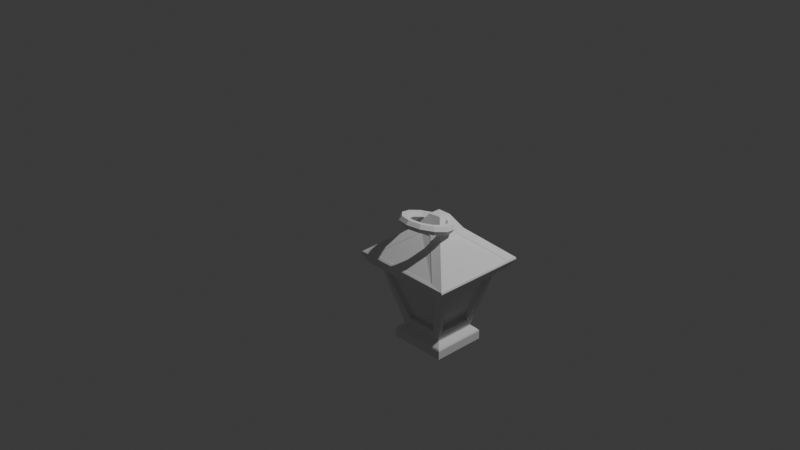 # Source: farol.blend  (saved by Blender 4.5.91; exported with 4.5.12 LTS)
import bpy
from mathutils import Matrix  # noqa: F401  (used for matrix-valued properties, if any)

bpy.ops.wm.read_factory_settings(use_empty=True)
scene = bpy.context.scene
scene.name = 'Scene'

# ---- collections
col_collection = bpy.data.collections.new('Collection'); scene.collection.children.link(col_collection)

# ---- world
world_world = bpy.data.worlds.new('World'); scene.world = world_world
world_world.use_nodes = True; world_world.node_tree.nodes.clear()
_N = world_world.node_tree.nodes; _L = world_world.node_tree.links
n0 = _N.new('ShaderNodeOutputWorld'); n0.name = 'World Output'; n0.location = (200, 100)
n1 = _N.new('ShaderNodeBackground'); n1.name = 'Background'; n1.location = (-200, 100)
n1.inputs[0].default_value = (0.05088, 0.05088, 0.05088, 1.0)
_L.new(n1.outputs[0], n0.inputs[0])
n0.is_active_output = True
world_world.color = (0.05088, 0.05088, 0.05088)
world_world.sun_shadow_jitter_overblur = 0.0

# ---- cameras
cam_camera = bpy.data.cameras.new('Camera')
cam_camera.clip_end = 100.0
cam_camera.ortho_scale = 7.314

# ---- lights
light_light = bpy.data.lights.new('Light', 'POINT')
light_light.energy = 1000.0
light_light.shadow_soft_size = 0.1

# ---- meshes
me_cube_001 = bpy.data.meshes.new('Cube.001')
me_cube_001.from_pydata([(-1.0, -1.0, 1.0), (-1.0, 1.0, 1.0), (1.0, -1.0, 1.0), (1.0, 1.0, 1.0), (-0.783, 0.6004, -3.761), (-0.5581, -0.7849, -3.805), (0.7872, 0.5077, -3.857), (0.7872, -0.5077, -3.857), (-1.352, 1.169, -14.54), (-1.123, -1.35, -14.5), (1.347, 1.068, -14.45), (1.347, -1.068, -14.45), (-1.631, 1.631, -15.31), (-1.631, -1.631, -15.79), (1.631, 1.631, -15.79), (1.631, -1.631, -15.79), (0.5581, -0.7849, -3.805), (0.5345, 0.786, -3.829), (1.123, -1.35, -14.5), (1.097, 1.349, -14.47), (-0.783, -0.6004, -3.761), (0.7752, -0.7752, -2.213), (-1.352, -1.169, -14.54), (1.359, -1.359, -15.79), (-0.5345, 0.786, -3.829), (-0.7752, -0.7752, -2.213), (-1.097, 1.349, -14.47), (-1.359, -1.359, -15.79), (0.7752, 0.7752, -2.213), (-0.7752, 0.7752, -2.213), (1.359, 1.359, -15.79), (-1.359, 1.359, -15.79), (0.608, -0.5077, -3.867), (0.608, 0.5077, -3.867), (1.168, -1.068, -14.46), (1.168, 1.068, -14.46), (-0.5581, -0.6058, -3.814), (0.5581, -0.6058, -3.814), (-1.123, -1.171, -14.51), (1.123, -1.171, -14.51), (-0.6039, 0.6004, -3.77), (-0.6039, -0.6004, -3.77), (-1.172, 1.169, -14.55), (-1.172, -1.169, -14.55), (0.5345, 0.6068, -3.839), (-0.5345, 0.6068, -3.839), (1.097, 1.169, -14.48), (-1.097, 1.169, -14.48), (0.3921, -0.1486, -25.17), (1.0, 1.0, -0.6992), (0.9461, 0.9461, -1.291), (0.3539, -0.0436, -24.43), (-0.9695, -0.9695, -1.164), (0.272, 0.1054, -24.6), (-1.0, -1.0, -0.8328), (0.2273, 0.1477, -25.6), (-1.0, 1.0, -0.8328), (0.272, 0.029, -26.35), (-0.9695, 0.9695, -1.164), (0.9695, -0.9695, -1.164), (-0.05695, -0.2735, -24.99), (1.0, -1.0, -0.8328), (-0.05695, -0.1578, -24.27), (-0.05695, 0.01395, -24.47), (-1.801, 1.801, -17.52), (-0.05695, 0.06867, -25.48), (-1.699, 1.305, -18.24), (-1.266, -1.701, -18.21), (-0.05695, -0.06246, -26.22), (-1.798, -1.798, -17.52), (-0.05695, -0.2304, -25.93), (1.8, 1.8, -17.86), (1.281, 1.71, -18.55), (-0.4678, -0.0436, -24.43), (-0.3859, 0.1054, -24.6), (1.793, -1.793, -17.04), (-0.3412, 0.1477, -25.6), (1.247, -1.696, -17.88), (-0.6473, 0.2443, -23.87), (-0.2183, -0.2478, -26.77), (-0.1334, -0.1682, -26.87), (-0.1968, -0.6294, -23.53), (0.1955, 0.6158, -23.66), (-0.1381, 0.1363, -26.97), (0.1897, -0.641, -23.53), (-0.2155, 0.2137, -26.97), (0.8387, 0.9695, -1.164), (0.8664, 1.0, -0.8328), (1.0, 0.8664, -0.8328), (0.9695, 0.8387, -1.164), (0.2468, 0.2174, -26.77), (0.1665, 0.1317, -26.87), (0.245, -0.2468, -26.77), (0.1611, -0.1629, -26.85), (-0.4254, -0.171, -25.13), (-0.4821, -0.08292, -24.71), (-0.5117, 0.002007, -24.5), (-0.4892, 0.2126, -24.76), (-0.354, 0.1137, -25.81), (-0.3774, 0.1853, -25.65), (-0.4957, 0.1522, -24.68), (-0.2866, 0.001385, -26.31), (-0.314, -0.1589, -26.04), (0.3746, -0.1338, -25.59), (0.3209, -0.1253, -26.08), (0.4171, -0.1227, -25.2), (0.4811, 0.0884, -24.63), (0.302, -0.02421, -26.26), (0.2909, 0.03724, -26.36), (0.2892, 0.0468, -26.38), (0.4544, 0.2947, -24.88), (0.3549, 0.2802, -25.79), (-1.714, -1.297, -18.24), (1.71, -1.354, -17.81), (-0.6148, -0.2046, -23.68), (0.6274, -0.2678, -23.63), (-1.277, 1.691, -18.3), (-1.781, -1.781, -17.85), (-0.5538, -0.5538, -23.96), (-0.2325, 0.6582, -23.85), (-1.783, 1.783, -17.85), (1.716, 1.379, -18.44), (-0.547, 0.547, -24.41), (0.6128, 0.2787, -23.62), (1.781, 1.781, -18.19), (1.782, -1.782, -17.37), (0.5558, 0.5558, -23.96), (0.5514, -0.5514, -23.96), (-1.266, -1.701, -18.12), (1.247, -1.695, -17.79), (-0.1969, -0.6293, -23.44), (0.1896, -0.6408, -23.45), (-1.699, 1.305, -18.15), (-1.714, -1.297, -18.15), (-0.6148, -0.2044, -23.59), (-0.6474, 0.2444, -23.78), (-1.277, 1.691, -18.22), (1.281, 1.71, -18.46), (-0.2326, 0.6584, -23.76), (0.1954, 0.616, -23.58), (1.716, 1.379, -18.35), (1.71, -1.354, -17.73), (0.6127, 0.2789, -23.54), (0.6274, -0.2676, -23.54)], [], [(3, 1, 0, 2), (16, 5, 36, 37), (23, 27, 13, 15), (6, 7, 32, 33), (17, 19, 46, 44), (22, 20, 41, 43), (31, 30, 14, 12), (30, 23, 15, 14), (27, 31, 12, 13), (7, 6, 28, 21), (10, 11, 23, 30), (11, 7, 21, 23), (6, 10, 30, 28), (5, 16, 21, 25), (18, 9, 27, 23), (9, 5, 25, 27), (16, 18, 23, 21), (4, 20, 25, 29), (22, 8, 31, 27), (8, 4, 29, 31), (20, 22, 27, 25), (17, 24, 29, 28), (26, 19, 30, 31), (24, 26, 31, 29), (19, 17, 28, 30), (11, 10, 35, 34), (20, 4, 40, 41), (9, 18, 39, 38), (24, 17, 44, 45), (7, 11, 34, 32), (8, 22, 43, 42), (5, 9, 38, 36), (19, 26, 47, 46), (10, 6, 33, 35), (4, 8, 42, 40), (18, 16, 37, 39), (26, 24, 45, 47), (58, 52, 54, 56), (52, 59, 61, 54), (120, 117, 69, 64), (124, 120, 64, 71), (125, 124, 71, 75), (117, 125, 75, 69), (83, 80, 79, 85), (56, 87, 86, 58), (59, 89, 88, 61), (52, 58, 29, 25), (54, 0, 1, 56), (61, 2, 0, 54), (59, 52, 25, 21), (86, 50, 28, 29, 58), (87, 56, 1, 3, 49), (61, 88, 49, 3, 2), (89, 59, 21, 28, 50), (114, 112, 133, 134), (13, 12, 64, 69), (116, 72, 137, 136), (12, 14, 71, 64), (15, 13, 69, 75), (67, 81, 130, 128), (112, 66, 132, 133), (14, 15, 75, 71), (88, 89, 50, 86, 87, 49), (97, 100, 122, 85, 79, 101, 98, 99), (101, 79, 118, 122, 100, 96, 95, 94, 102), (109, 108, 92, 90), (109, 90, 126, 127, 92, 108, 107, 104, 103, 105, 106, 110, 111), (127, 118, 79, 92), (122, 126, 90, 85), (91, 83, 85, 90), (93, 91, 90, 92), (80, 93, 92, 79), (83, 91, 93, 80), (48, 51, 106, 105), (51, 53, 110, 106), (53, 55, 111, 110), (55, 57, 109, 111), (57, 107, 108, 109), (105, 103, 48), (62, 51, 48, 60), (62, 63, 53, 51), (55, 53, 63, 65), (65, 68, 57, 55), (68, 70, 104, 107, 57), (70, 60, 48, 103, 104), (62, 60, 94, 95, 73), (73, 74, 63, 62), (74, 76, 65, 63), (101, 68, 65, 76, 98), (102, 70, 68, 101), (94, 60, 70, 102), (73, 95, 96), (100, 97, 74, 73, 96), (99, 76, 74, 97), (99, 98, 76), (67, 77, 125, 117), (81, 67, 117, 118), (77, 84, 127, 125), (84, 81, 118, 127), (66, 112, 117, 120), (112, 114, 118, 117), (78, 66, 120, 122), (114, 78, 122, 118), (72, 116, 120, 124), (116, 119, 122, 120), (82, 72, 124, 126), (119, 82, 126, 122), (113, 121, 124, 125), (121, 123, 126, 124), (115, 113, 125, 127), (123, 115, 127, 126), (133, 132, 135, 134), (136, 137, 139, 138), (129, 128, 130, 131), (140, 141, 143, 142), (121, 113, 141, 140), (84, 77, 129, 131), (119, 116, 136, 138), (66, 78, 135, 132), (123, 121, 140, 142), (81, 84, 131, 130), (72, 82, 139, 137), (78, 114, 134, 135), (113, 115, 143, 141), (82, 119, 138, 139), (115, 123, 142, 143), (77, 67, 128, 129)])
_uv = me_cube_001.uv_layers.new(name='UVMap')
_uv.uv.foreach_set('vector', [0.625, 0.5, 0.875, 0.5, 0.875, 0.75, 0.625, 0.75, 0.375, 0.7856, 0.375, 0.9644, 0.375, 0.9644, 0.375, 0.7856, 0.375, 0.75, 0.375, 1.0, 0.375, 1.0, 0.375, 0.75, 0.375, 0.5438, 0.375, 0.7062, 0.375, 0.7062, 0.375, 0.5438, 0.375, 0.4606, 0.375, 0.4763, 0.375, 0.4763, 0.375, 0.4606, 0.375, 0.0172, 0.375, 0.02867, 0.375, 0.02867, 0.375, 0.0172, 0.375, 0.25, 0.375, 0.5, 0.375, 0.5, 0.375, 0.25, 0.375, 0.5, 0.375, 0.75, 0.375, 0.75, 0.375, 0.5, 0.375, 0.0, 0.375, 0.25, 0.375, 0.25, 0.375, 0.0, 0.375, 0.7062, 0.375, 0.5438, 0.375, 0.5, 0.375, 0.75, 0.375, 0.5263, 0.375, 0.7237, 0.375, 0.75, 0.375, 0.5, 0.375, 0.7237, 0.375, 0.7062, 0.375, 0.75, 0.375, 0.75, 0.375, 0.5438, 0.375, 0.5263, 0.375, 0.5, 0.375, 0.5, 0.375, 0.9644, 0.375, 0.7856, 0.375, 0.75, 0.375, 1.0, 0.375, 0.7714, 0.375, 0.9786, 0.375, 1.0, 0.375, 0.75, 0.375, 0.9786, 0.375, 0.9644, 0.375, 1.0, 0.375, 1.0, 0.375, 0.7856, 0.375, 0.7714, 0.375, 0.75, 0.375, 0.75, 0.375, 0.2213, 0.375, 0.02867, 0.375, 0.0, 0.375, 0.25, 0.375, 0.0172, 0.375, 0.2328, 0.375, 0.25, 0.375, 0.0, 0.375, 0.2328, 0.375, 0.2213, 0.375, 0.25, 0.375, 0.25, 0.375, 0.02867, 0.375, 0.0172, 0.375, 0.0, 0.375, 0.0, 0.375, 0.4606, 0.375, 0.2894, 0.375, 0.25, 0.375, 0.5, 0.375, 0.2737, 0.375, 0.4763, 0.375, 0.5, 0.375, 0.25, 0.375, 0.2894, 0.375, 0.2737, 0.375, 0.25, 0.375, 0.25, 0.375, 0.4763, 0.375, 0.4606, 0.375, 0.5, 0.375, 0.5, 0.375, 0.7237, 0.375, 0.5263, 0.375, 0.5263, 0.375, 0.7237, 0.375, 0.02867, 0.375, 0.2213, 0.375, 0.2213, 0.375, 0.02867, 0.375, 0.9786, 0.375, 0.7714, 0.375, 0.7714, 0.375, 0.9786, 0.375, 0.2894, 0.375, 0.4606, 0.375, 0.4606, 0.375, 0.2894, 0.375, 0.7062, 0.375, 0.7237, 0.375, 0.7237, 0.375, 0.7062, 0.375, 0.2328, 0.375, 0.0172, 0.375, 0.0172, 0.375, 0.2328, 0.375, 0.9644, 0.375, 0.9786, 0.375, 0.9786, 0.375, 0.9644, 0.375, 0.4763, 0.375, 0.2737, 0.375, 0.2737, 0.375, 0.4763, 0.375, 0.5263, 0.375, 0.5438, 0.375, 0.5438, 0.375, 0.5263, 0.375, 0.2213, 0.375, 0.2328, 0.375, 0.2328, 0.375, 0.2213, 0.375, 0.7714, 0.375, 0.7856, 0.375, 0.7856, 0.375, 0.7714, 0.375, 0.2737, 0.375, 0.2894, 0.375, 0.2894, 0.375, 0.2737, 0.375, 0.25, 0.375, 0.0, 0.3959, 0.0, 0.3959, 0.25, 0.375, 1.0, 0.375, 0.75, 0.3959, 0.75, 0.3959, 1.0, 0.375, 0.25, 0.375, 0.0, 0.375, 0.0, 0.375, 0.25, 0.375, 0.5, 0.375, 0.25, 0.375, 0.25, 0.375, 0.5, 0.375, 0.75, 0.375, 0.5, 0.375, 0.5, 0.375, 0.75, 0.375, 1.0, 0.375, 0.75, 0.375, 0.75, 0.375, 1.0, 0.1632, 0.5382, 0.1645, 0.712, 0.125, 0.75, 0.1285, 0.5035, 0.3959, 0.25, 0.3959, 0.4833, 0.375, 0.4836, 0.375, 0.25, 0.375, 0.75, 0.375, 0.5164, 0.3959, 0.5167, 0.3959, 0.75, 0.375, 0.0, 0.375, 0.25, 0.375, 0.25, 0.375, 0.0, 0.3959, 0.0, 0.625, 0.0, 0.625, 0.25, 0.3959, 0.25, 0.3959, 0.75, 0.625, 0.75, 0.625, 1.0, 0.3959, 1.0, 0.375, 0.75, 0.375, 1.0, 0.375, 1.0, 0.375, 0.75, 0.375, 0.4836, 0.375, 0.5, 0.375, 0.5, 0.375, 0.25, 0.375, 0.25, 0.3959, 0.4833, 0.3959, 0.25, 0.625, 0.25, 0.625, 0.5, 0.4126, 0.5, 0.3959, 0.75, 0.3959, 0.5167, 0.4126, 0.5, 0.625, 0.5, 0.625, 0.75, 0.375, 0.5164, 0.375, 0.75, 0.375, 0.75, 0.375, 0.5, 0.375, 0.5, 0.375, 0.07916, 0.375, 0.03122, 0.375, 0.03122, 0.375, 0.07916, 0.375, 0.0, 0.375, 0.25, 0.375, 0.25, 0.375, 0.0, 0.375, 0.2826, 0.375, 0.4676, 0.375, 0.4676, 0.375, 0.2826, 0.375, 0.25, 0.375, 0.5, 0.375, 0.5, 0.375, 0.25, 0.375, 0.75, 0.375, 1.0, 0.375, 1.0, 0.375, 0.75, 0.375, 0.9662, 0.375, 0.915, 0.375, 0.915, 0.375, 0.9662, 0.375, 0.03122, 0.375, 0.2189, 0.375, 0.2189, 0.375, 0.03122, 0.375, 0.5, 0.375, 0.75, 0.375, 0.75, 0.375, 0.5, 0.3959, 0.5167, 0.375, 0.5164, 0.375, 0.5, 0.375, 0.4836, 0.3959, 0.4833, 0.4126, 0.5, 0.375, 0.176, 0.375, 0.1602, 0.375, 0.25, 0.375, 0.25, 0.375, 0.0, 0.375, 0.1263, 0.375, 0.1634, 0.375, 0.1844, 0.375, 0.1263, 0.375, 0.0, 0.375, 0.0, 0.375, 0.25, 0.375, 0.1602, 0.375, 0.1238, 0.375, 0.1016, 0.375, 0.07369, 0.375, 0.06374, 0.375, 0.5976, 0.375, 0.6022, 0.375, 0.75, 0.375, 0.5, 0.375, 0.5976, 0.375, 0.5, 0.375, 0.5, 0.375, 0.75, 0.375, 0.75, 0.375, 0.6022, 0.375, 0.6305, 0.375, 0.6717, 0.375, 0.6681, 0.375, 0.6605, 0.375, 0.6017, 0.375, 0.5424, 0.375, 0.52, 0.375, 0.75, 0.375, 1.0, 0.375, 1.0, 0.375, 0.75, 0.375, 0.25, 0.375, 0.5, 0.375, 0.5, 0.375, 0.25, 0.337, 0.5395, 0.1632, 0.5382, 0.1285, 0.5035, 0.375, 0.5, 0.3355, 0.7105, 0.337, 0.5395, 0.375, 0.5, 0.375, 0.75, 0.1645, 0.712, 0.3355, 0.7105, 0.375, 0.75, 0.125, 0.75, 0.1632, 0.5382, 0.337, 0.5395, 0.3355, 0.7105, 0.1645, 0.712, 0.1667, 0.5, 0.1667, 0.6667, 0.1314, 0.6667, 0.1603, 0.5, 0.1667, 0.6667, 0.1667, 0.8333, 0.1036, 0.8333, 0.1314, 0.6667, 0.1667, 0.8333, 0.1667, 1.0, 0.1155, 1.0, 0.1036, 0.8333, 0.1667, -1.11e-16, 0.1667, 0.1667, 0.1607, 0.1667, 0.1155, -1.11e-16, 0.1667, 0.1667, 0.1667, 0.2278, 0.1618, 0.1749, 0.1607, 0.1667, 0.1603, 0.5, 0.1667, 0.4238, 0.1667, 0.5, 0.25, 0.6667, 0.1667, 0.6667, 0.1667, 0.5, 0.25, 0.5, 0.25, 0.6667, 0.25, 0.8333, 0.1667, 0.8333, 0.1667, 0.6667, 0.1667, 1.0, 0.1667, 0.8333, 0.25, 0.8333, 0.25, 1.0, 0.25, -1.11e-16, 0.25, 0.1667, 0.1667, 0.1667, 0.1667, -1.11e-16, 0.25, 0.1667, 0.25, 0.3333, 0.1734, 0.3333, 0.1667, 0.2278, 0.1667, 0.1667, 0.25, 0.3333, 0.25, 0.5, 0.1667, 0.5, 0.1667, 0.4238, 0.1734, 0.3333, 0.25, 0.6667, 0.25, 0.5, 0.3184, 0.5, 0.3333, 0.6043, 0.3333, 0.6667, 0.3333, 0.6667, 0.3333, 0.8333, 0.25, 0.8333, 0.25, 0.6667, 0.3333, 0.8333, 0.3333, 1.0, 0.25, 1.0, 0.25, 0.8333, 0.3082, 0.1667, 0.25, 0.1667, 0.25, -1.11e-16, 0.3333, -1.11e-16, 0.3333, 0.04767, 0.3021, 0.3333, 0.25, 0.3333, 0.25, 0.1667, 0.3082, 0.1667, 0.3184, 0.5, 0.25, 0.5, 0.25, 0.3333, 0.3021, 0.3333, 0.3333, 0.6667, 0.3333, 0.6043, 0.3455, 0.6667, 0.361, 0.7855, 0.3691, 0.8333, 0.3333, 0.8333, 0.3333, 0.6667, 0.3455, 0.6667, 0.3478, 1.0, 0.3333, 1.0, 0.3333, 0.8333, 0.3691, 0.8333, 0.3478, -1.11e-16, 0.3333, 0.04767, 0.3333, -1.11e-16, 0.375, 0.9662, 0.375, 0.7843, 0.375, 0.75, 0.375, 1.0, 0.375, 0.915, 0.375, 0.9662, 0.375, 1.0, 0.375, 1.0, 0.375, 0.7843, 0.375, 0.835, 0.375, 0.75, 0.375, 0.75, 0.375, 0.835, 0.375, 0.915, 0.375, 1.0, 0.375, 0.75, 0.375, 0.2189, 0.375, 0.03122, 0.375, 0.0, 0.375, 0.25, 0.375, 0.03122, 0.375, 0.07916, 0.375, 0.0, 0.375, 0.0, 0.375, 0.1734, 0.375, 0.2189, 0.375, 0.25, 0.375, 0.25, 0.375, 0.07916, 0.375, 0.1734, 0.375, 0.25, 0.375, 0.0, 0.375, 0.4676, 0.375, 0.2826, 0.375, 0.25, 0.375, 0.5, 0.375, 0.2826, 0.375, 0.3291, 0.375, 0.25, 0.375, 0.25, 0.375, 0.4182, 0.375, 0.4676, 0.375, 0.5, 0.375, 0.5, 0.375, 0.3291, 0.375, 0.4182, 0.375, 0.5, 0.375, 0.25, 0.375, 0.7229, 0.375, 0.5264, 0.375, 0.5, 0.375, 0.75, 0.375, 0.5264, 0.375, 0.5673, 0.375, 0.5, 0.375, 0.5, 0.375, 0.6826, 0.375, 0.7229, 0.375, 0.75, 0.375, 0.75, 0.375, 0.5673, 0.375, 0.6826, 0.375, 0.75, 0.375, 0.5, 0.375, 0.03122, 0.375, 0.2189, 0.375, 0.1734, 0.375, 0.07916, 0.375, 0.2826, 0.375, 0.4676, 0.375, 0.4182, 0.375, 0.3291, 0.375, 0.7843, 0.375, 0.9662, 0.375, 0.915, 0.375, 0.835, 0.375, 0.5264, 0.375, 0.7229, 0.375, 0.6826, 0.375, 0.5673, 0.375, 0.5264, 0.375, 0.7229, 0.375, 0.7229, 0.375, 0.5264, 0.375, 0.835, 0.375, 0.7843, 0.375, 0.7843, 0.375, 0.835, 0.375, 0.3291, 0.375, 0.2826, 0.375, 0.2826, 0.375, 0.3291, 0.375, 0.2189, 0.375, 0.1734, 0.375, 0.1734, 0.375, 0.2189, 0.375, 0.5673, 0.375, 0.5264, 0.375, 0.5264, 0.375, 0.5673, 0.375, 0.915, 0.375, 0.835, 0.375, 0.835, 0.375, 0.915, 0.375, 0.4676, 0.375, 0.4182, 0.375, 0.4182, 0.375, 0.4676, 0.375, 0.1734, 0.375, 0.07916, 0.375, 0.07916, 0.375, 0.1734, 0.375, 0.7229, 0.375, 0.6826, 0.375, 0.6826, 0.375, 0.7229, 0.375, 0.4182, 0.375, 0.3291, 0.375, 0.3291, 0.375, 0.4182, 0.375, 0.6826, 0.375, 0.5673, 0.375, 0.5673, 0.375, 0.6826, 0.375, 0.7843, 0.375, 0.9662, 0.375, 0.9662, 0.375, 0.7843])
me_cube_001.update()
me_torus = bpy.data.meshes.new('Torus')
me_torus.from_pydata([(7.684, 1.029, 0.2358), (7.58, 1.029, 0.4254), (7.356, 1.029, 0.4356), (7.234, 1.029, 0.2358), (7.356, 1.029, 0.03606), (7.58, 1.029, 0.04621), (7.52, 1.642, 0.2358), (7.43, 1.589, 0.4254), (7.236, 1.478, 0.4356), (7.13, 1.417, 0.2358), (7.236, 1.478, 0.03606), (7.43, 1.589, 0.04621), (7.072, 2.09, 0.2358), (7.019, 2.0, 0.4254), (6.908, 1.806, 0.4356), (6.847, 1.701, 0.2358), (6.908, 1.806, 0.03606), (7.019, 2.0, 0.04621), (6.459, 2.254, 0.2358), (6.459, 2.15, 0.4254), (6.459, 1.927, 0.4356), (6.459, 1.804, 0.2358), (6.459, 1.927, 0.03606), (6.459, 2.15, 0.04621), (5.847, 2.09, 0.2358), (5.899, 2.0, 0.4254), (6.011, 1.806, 0.4356), (6.072, 1.701, 0.2358), (6.011, 1.806, 0.03606), (5.899, 2.0, 0.04621), (5.398, 1.642, 0.2358), (5.489, 1.589, 0.4254), (5.682, 1.478, 0.4356), (5.788, 1.417, 0.2358), (5.682, 1.478, 0.03606), (5.489, 1.589, 0.04621), (5.234, 1.029, 0.2358), (5.339, 1.029, 0.4254), (5.562, 1.029, 0.4356), (5.684, 1.029, 0.2358), (5.562, 1.029, 0.03606), (5.339, 1.029, 0.04621), (5.398, 0.4168, 0.2358), (5.489, 0.469, 0.4254), (5.682, 0.5806, 0.4356), (5.788, 0.6416, 0.2358), (5.682, 0.5806, 0.03606), (5.489, 0.469, 0.04621), (5.847, -0.03153, 0.2358), (5.899, 0.05882, 0.4254), (6.011, 0.2521, 0.4356), (6.072, 0.3579, 0.2358), (6.011, 0.2521, 0.03606), (5.899, 0.05882, 0.04621), (6.459, -0.1956, 0.2358), (6.459, -0.0913, 0.4254), (6.459, 0.1319, 0.4356), (6.459, 0.254, 0.2358), (6.459, 0.1319, 0.03606), (6.459, -0.0913, 0.04621), (7.072, -0.03153, 0.2358), (7.019, 0.05882, 0.4254), (6.908, 0.2521, 0.4356), (6.847, 0.3579, 0.2358), (6.908, 0.2521, 0.03606), (7.019, 0.05882, 0.04621), (7.52, 0.4168, 0.2358), (7.43, 0.469, 0.4254), (7.236, 0.5806, 0.4356), (7.13, 0.6416, 0.2358), (7.236, 0.5806, 0.03606), (7.43, 0.469, 0.04621)], [], [(0, 6, 7, 1), (1, 7, 8, 2), (2, 8, 9, 3), (3, 9, 10, 4), (4, 10, 11, 5), (5, 11, 6, 0), (6, 12, 13, 7), (7, 13, 14, 8), (8, 14, 15, 9), (9, 15, 16, 10), (10, 16, 17, 11), (11, 17, 12, 6), (12, 18, 19, 13), (13, 19, 20, 14), (14, 20, 21, 15), (15, 21, 22, 16), (16, 22, 23, 17), (17, 23, 18, 12), (18, 24, 25, 19), (19, 25, 26, 20), (20, 26, 27, 21), (21, 27, 28, 22), (22, 28, 29, 23), (23, 29, 24, 18), (24, 30, 31, 25), (25, 31, 32, 26), (26, 32, 33, 27), (27, 33, 34, 28), (28, 34, 35, 29), (29, 35, 30, 24), (30, 36, 37, 31), (31, 37, 38, 32), (32, 38, 39, 33), (33, 39, 40, 34), (34, 40, 41, 35), (35, 41, 36, 30), (36, 42, 43, 37), (37, 43, 44, 38), (38, 44, 45, 39), (39, 45, 46, 40), (40, 46, 47, 41), (41, 47, 42, 36), (42, 48, 49, 43), (43, 49, 50, 44), (44, 50, 51, 45), (45, 51, 52, 46), (46, 52, 53, 47), (47, 53, 48, 42), (48, 54, 55, 49), (49, 55, 56, 50), (50, 56, 57, 51), (51, 57, 58, 52), (52, 58, 59, 53), (53, 59, 54, 48), (54, 60, 61, 55), (55, 61, 62, 56), (56, 62, 63, 57), (57, 63, 64, 58), (58, 64, 65, 59), (59, 65, 60, 54), (60, 66, 67, 61), (61, 67, 68, 62), (62, 68, 69, 63), (63, 69, 70, 64), (64, 70, 71, 65), (65, 71, 66, 60), (66, 0, 1, 67), (67, 1, 2, 68), (68, 2, 3, 69), (69, 3, 4, 70), (70, 4, 5, 71), (71, 5, 0, 66)])
_uv = me_torus.uv_layers.new(name='UVMap')
_uv.uv.foreach_set('vector', [0.5, 0.5, 0.5833, 0.5, 0.5833, 0.6667, 0.5, 0.6667, 0.5, 0.6667, 0.5833, 0.6667, 0.5833, 0.8333, 0.5, 0.8333, 0.5, 0.8333, 0.5833, 0.8333, 0.5833, 1.0, 0.5, 1.0, 0.5, -1.11e-16, 0.5833, -1.11e-16, 0.5833, 0.1667, 0.5, 0.1667, 0.5, 0.1667, 0.5833, 0.1667, 0.5833, 0.3333, 0.5, 0.3333, 0.5, 0.3333, 0.5833, 0.3333, 0.5833, 0.5, 0.5, 0.5, 0.5833, 0.5, 0.6667, 0.5, 0.6667, 0.6667, 0.5833, 0.6667, 0.5833, 0.6667, 0.6667, 0.6667, 0.6667, 0.8333, 0.5833, 0.8333, 0.5833, 0.8333, 0.6667, 0.8333, 0.6667, 1.0, 0.5833, 1.0, 0.5833, -1.11e-16, 0.6667, -1.11e-16, 0.6667, 0.1667, 0.5833, 0.1667, 0.5833, 0.1667, 0.6667, 0.1667, 0.6667, 0.3333, 0.5833, 0.3333, 0.5833, 0.3333, 0.6667, 0.3333, 0.6667, 0.5, 0.5833, 0.5, 0.6667, 0.5, 0.75, 0.5, 0.75, 0.6667, 0.6667, 0.6667, 0.6667, 0.6667, 0.75, 0.6667, 0.75, 0.8333, 0.6667, 0.8333, 0.6667, 0.8333, 0.75, 0.8333, 0.75, 1.0, 0.6667, 1.0, 0.6667, -1.11e-16, 0.75, -1.11e-16, 0.75, 0.1667, 0.6667, 0.1667, 0.6667, 0.1667, 0.75, 0.1667, 0.75, 0.3333, 0.6667, 0.3333, 0.6667, 0.3333, 0.75, 0.3333, 0.75, 0.5, 0.6667, 0.5, 0.75, 0.5, 0.8333, 0.5, 0.8333, 0.6667, 0.75, 0.6667, 0.75, 0.6667, 0.8333, 0.6667, 0.8333, 0.8333, 0.75, 0.8333, 0.75, 0.8333, 0.8333, 0.8333, 0.8333, 1.0, 0.75, 1.0, 0.75, -1.11e-16, 0.8333, -1.11e-16, 0.8333, 0.1667, 0.75, 0.1667, 0.75, 0.1667, 0.8333, 0.1667, 0.8333, 0.3333, 0.75, 0.3333, 0.75, 0.3333, 0.8333, 0.3333, 0.8333, 0.5, 0.75, 0.5, 0.8333, 0.5, 0.9167, 0.5, 0.9167, 0.6667, 0.8333, 0.6667, 0.8333, 0.6667, 0.9167, 0.6667, 0.9167, 0.8333, 0.8333, 0.8333, 0.8333, 0.8333, 0.9167, 0.8333, 0.9167, 1.0, 0.8333, 1.0, 0.8333, -1.11e-16, 0.9167, -1.11e-16, 0.9167, 0.1667, 0.8333, 0.1667, 0.8333, 0.1667, 0.9167, 0.1667, 0.9167, 0.3333, 0.8333, 0.3333, 0.8333, 0.3333, 0.9167, 0.3333, 0.9167, 0.5, 0.8333, 0.5, 0.9167, 0.5, 1.0, 0.5, 1.0, 0.6667, 0.9167, 0.6667, 0.9167, 0.6667, 1.0, 0.6667, 1.0, 0.8333, 0.9167, 0.8333, 0.9167, 0.8333, 1.0, 0.8333, 1.0, 1.0, 0.9167, 1.0, 0.9167, -1.11e-16, 1.0, -1.11e-16, 1.0, 0.1667, 0.9167, 0.1667, 0.9167, 0.1667, 1.0, 0.1667, 1.0, 0.3333, 0.9167, 0.3333, 0.9167, 0.3333, 1.0, 0.3333, 1.0, 0.5, 0.9167, 0.5, 2.22e-16, 0.5, 0.08333, 0.5, 0.08333, 0.6667, 2.22e-16, 0.6667, 2.22e-16, 0.6667, 0.08333, 0.6667, 0.08333, 0.8333, 2.22e-16, 0.8333, 2.22e-16, 0.8333, 0.08333, 0.8333, 0.08333, 1.0, 2.22e-16, 1.0, 2.22e-16, -1.11e-16, 0.08333, -1.11e-16, 0.08333, 0.1667, 2.22e-16, 0.1667, 2.22e-16, 0.1667, 0.08333, 0.1667, 0.08333, 0.3333, 2.22e-16, 0.3333, 2.22e-16, 0.3333, 0.08333, 0.3333, 0.08333, 0.5, 2.22e-16, 0.5, 0.08333, 0.5, 0.1667, 0.5, 0.1667, 0.6667, 0.08333, 0.6667, 0.08333, 0.6667, 0.1667, 0.6667, 0.1667, 0.8333, 0.08333, 0.8333, 0.08333, 0.8333, 0.1667, 0.8333, 0.1667, 1.0, 0.08333, 1.0, 0.08333, -1.11e-16, 0.1667, -1.11e-16, 0.1667, 0.1667, 0.08333, 0.1667, 0.08333, 0.1667, 0.1667, 0.1667, 0.1667, 0.3333, 0.08333, 0.3333, 0.08333, 0.3333, 0.1667, 0.3333, 0.1667, 0.5, 0.08333, 0.5, 0.1667, 0.5, 0.25, 0.5, 0.25, 0.6667, 0.1667, 0.6667, 0.1667, 0.6667, 0.25, 0.6667, 0.25, 0.8333, 0.1667, 0.8333, 0.1667, 0.8333, 0.25, 0.8333, 0.25, 1.0, 0.1667, 1.0, 0.1667, -1.11e-16, 0.25, -1.11e-16, 0.25, 0.1667, 0.1667, 0.1667, 0.1667, 0.1667, 0.25, 0.1667, 0.25, 0.3333, 0.1667, 0.3333, 0.1667, 0.3333, 0.25, 0.3333, 0.25, 0.5, 0.1667, 0.5, 0.25, 0.5, 0.3333, 0.5, 0.3333, 0.6667, 0.25, 0.6667, 0.25, 0.6667, 0.3333, 0.6667, 0.3333, 0.8333, 0.25, 0.8333, 0.25, 0.8333, 0.3333, 0.8333, 0.3333, 1.0, 0.25, 1.0, 0.25, -1.11e-16, 0.3333, -1.11e-16, 0.3333, 0.1667, 0.25, 0.1667, 0.25, 0.1667, 0.3333, 0.1667, 0.3333, 0.3333, 0.25, 0.3333, 0.25, 0.3333, 0.3333, 0.3333, 0.3333, 0.5, 0.25, 0.5, 0.3333, 0.5, 0.4167, 0.5, 0.4167, 0.6667, 0.3333, 0.6667, 0.3333, 0.6667, 0.4167, 0.6667, 0.4167, 0.8333, 0.3333, 0.8333, 0.3333, 0.8333, 0.4167, 0.8333, 0.4167, 1.0, 0.3333, 1.0, 0.3333, -1.11e-16, 0.4167, -1.11e-16, 0.4167, 0.1667, 0.3333, 0.1667, 0.3333, 0.1667, 0.4167, 0.1667, 0.4167, 0.3333, 0.3333, 0.3333, 0.3333, 0.3333, 0.4167, 0.3333, 0.4167, 0.5, 0.3333, 0.5, 0.4167, 0.5, 0.5, 0.5, 0.5, 0.6667, 0.4167, 0.6667, 0.4167, 0.6667, 0.5, 0.6667, 0.5, 0.8333, 0.4167, 0.8333, 0.4167, 0.8333, 0.5, 0.8333, 0.5, 1.0, 0.4167, 1.0, 0.4167, -1.11e-16, 0.5, -1.11e-16, 0.5, 0.1667, 0.4167, 0.1667, 0.4167, 0.1667, 0.5, 0.1667, 0.5, 0.3333, 0.4167, 0.3333, 0.4167, 0.3333, 0.5, 0.3333, 0.5, 0.5, 0.4167, 0.5])
me_torus.update()
me_cube_002 = bpy.data.meshes.new('Cube.002')
me_cube_002.from_pydata([(0.608, -0.5077, -3.867), (0.608, 0.5077, -3.867), (1.168, -1.068, -14.46), (1.168, 1.068, -14.46), (-0.5581, -0.6058, -3.814), (0.5581, -0.6058, -3.814), (-1.123, -1.171, -14.51), (1.123, -1.171, -14.51), (-0.6039, 0.6004, -3.77), (-0.6039, -0.6004, -3.77), (-1.172, 1.169, -14.55), (-1.172, -1.169, -14.55), (0.5345, 0.6068, -3.839), (-0.5345, 0.6068, -3.839), (1.097, 1.169, -14.48), (-1.097, 1.169, -14.48)], [], [(9, 8, 10, 11), (5, 4, 6, 7), (13, 12, 14, 15), (1, 0, 2, 3)])
_uv = me_cube_002.uv_layers.new(name='UVMap')
_uv.uv.foreach_set('vector', [0.375, 0.02867, 0.375, 0.2213, 0.375, 0.2328, 0.375, 0.0172, 0.375, 0.7856, 0.375, 0.9644, 0.375, 0.9786, 0.375, 0.7714, 0.375, 0.2894, 0.375, 0.4606, 0.375, 0.4763, 0.375, 0.2737, 0.375, 0.5438, 0.375, 0.7062, 0.375, 0.7237, 0.375, 0.5263])
me_cube_002.update()

# ---- objects
ob_light = bpy.data.objects.new('Light', light_light)
ob_camera = bpy.data.objects.new('Camera', cam_camera)
ob_farol = bpy.data.objects.new('Farol', me_cube_001)
ob_torus = bpy.data.objects.new('Torus', me_torus)
ob_cristal = bpy.data.objects.new('cristal', me_cube_002)

# ---- transforms, parenting, visibility, modifiers, constraints
ob_light.location = (4.076, 1.005, 5.904)
ob_light.rotation_euler = (0.6503, 0.05522, 1.866)
ob_light.lock_rotations_4d = False
ob_light.empty_display_type = 'ARROWS'
ob_light.color = (0.0, 0.0, 0.0, 0.0)
ob_light.lineart.crease_threshold = 0.0
ob_camera.location = (7.359, -6.926, 4.958)
ob_camera.rotation_euler = (1.109, 0.0, 0.8149)
ob_camera.lock_rotations_4d = False
ob_camera.empty_display_type = 'ARROWS'
ob_camera.color = (0.0, 0.0, 0.0, 0.0)
ob_camera.display_type = 'WIRE'
ob_camera.lineart.crease_threshold = 0.0
ob_farol.location = (1.249, -0.6938, -0.4905)
ob_farol.scale = (-0.2802, -0.2619, -0.04545)
ob_torus.location = (-0.0622, -0.6494, 0.7019)
ob_torus.rotation_euler = (2.895, -0.0, 0.0)
ob_torus.scale = (0.2055, 0.2055, 0.2055)
ob_cristal.location = (1.249, -0.6938, -0.4905)
ob_cristal.scale = (-0.2802, -0.2619, -0.04545)

# ---- collection membership
col_collection.objects.link(ob_light)
col_collection.objects.link(ob_camera)
col_collection.objects.link(ob_farol)
col_collection.objects.link(ob_torus)
col_collection.objects.link(ob_cristal)

# ---- scene / render settings (as saved in the file)
scene.camera = ob_camera
scene.frame_start = 1; scene.frame_end = 250; scene.frame_set(1)
scene.render.engine = 'BLENDER_EEVEE_NEXT'
bpy.context.view_layer.update()
